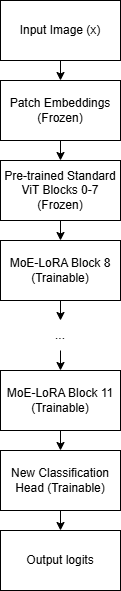

The diagram above was exported from draw.io. Its source (the exported page's mxGraphModel, read from the mxfile embedded in the PNG):
<mxGraphModel dx="1213" dy="730" grid="1" gridSize="10" guides="1" tooltips="1" connect="1" arrows="1" fold="1" page="1" pageScale="1" pageWidth="850" pageHeight="1100" math="0" shadow="0">
  <root>
    <mxCell id="0" />
    <mxCell id="1" parent="0" />
    <mxCell id="2SJK0BvOikrH2BK7iHti-4" edge="1" parent="1" source="2SJK0BvOikrH2BK7iHti-2" style="edgeStyle=orthogonalEdgeStyle;rounded=0;orthogonalLoop=1;jettySize=auto;html=1;exitX=0.5;exitY=1;exitDx=0;exitDy=0;entryX=0.5;entryY=0;entryDx=0;entryDy=0;" target="2SJK0BvOikrH2BK7iHti-3">
      <mxGeometry relative="1" as="geometry" />
    </mxCell>
    <mxCell id="2SJK0BvOikrH2BK7iHti-2" parent="1" style="rounded=0;whiteSpace=wrap;html=1;" value="Input Image (x)" vertex="1">
      <mxGeometry height="60" width="120" x="320" y="250" as="geometry" />
    </mxCell>
    <mxCell id="2SJK0BvOikrH2BK7iHti-6" edge="1" parent="1" source="2SJK0BvOikrH2BK7iHti-3" style="edgeStyle=orthogonalEdgeStyle;rounded=0;orthogonalLoop=1;jettySize=auto;html=1;exitX=0.5;exitY=1;exitDx=0;exitDy=0;entryX=0.5;entryY=0;entryDx=0;entryDy=0;" target="2SJK0BvOikrH2BK7iHti-5">
      <mxGeometry relative="1" as="geometry" />
    </mxCell>
    <mxCell id="2SJK0BvOikrH2BK7iHti-3" parent="1" style="rounded=0;whiteSpace=wrap;html=1;" value="Patch Embeddings (Frozen)" vertex="1">
      <mxGeometry height="60" width="120" x="320" y="330" as="geometry" />
    </mxCell>
    <mxCell id="2SJK0BvOikrH2BK7iHti-8" edge="1" parent="1" source="2SJK0BvOikrH2BK7iHti-5" style="edgeStyle=orthogonalEdgeStyle;rounded=0;orthogonalLoop=1;jettySize=auto;html=1;exitX=0.5;exitY=1;exitDx=0;exitDy=0;entryX=0.5;entryY=0;entryDx=0;entryDy=0;" target="2SJK0BvOikrH2BK7iHti-7">
      <mxGeometry relative="1" as="geometry" />
    </mxCell>
    <mxCell id="2SJK0BvOikrH2BK7iHti-5" parent="1" style="rounded=0;whiteSpace=wrap;html=1;" value="Pre-trained Standard ViT Blocks 0-7 (Frozen)" vertex="1">
      <mxGeometry height="60" width="120" x="320" y="410" as="geometry" />
    </mxCell>
    <mxCell id="2SJK0BvOikrH2BK7iHti-12" edge="1" parent="1" source="2SJK0BvOikrH2BK7iHti-7" style="edgeStyle=orthogonalEdgeStyle;rounded=0;orthogonalLoop=1;jettySize=auto;html=1;exitX=0.5;exitY=1;exitDx=0;exitDy=0;entryX=0.5;entryY=0;entryDx=0;entryDy=0;" target="2SJK0BvOikrH2BK7iHti-11">
      <mxGeometry relative="1" as="geometry" />
    </mxCell>
    <mxCell id="2SJK0BvOikrH2BK7iHti-7" parent="1" style="rounded=0;whiteSpace=wrap;html=1;" value="MoE-LoRA Block 8 (Trainable)" vertex="1">
      <mxGeometry height="60" width="120" x="320" y="490" as="geometry" />
    </mxCell>
    <mxCell id="2SJK0BvOikrH2BK7iHti-15" edge="1" parent="1" source="2SJK0BvOikrH2BK7iHti-9" style="edgeStyle=orthogonalEdgeStyle;rounded=0;orthogonalLoop=1;jettySize=auto;html=1;exitX=0.5;exitY=1;exitDx=0;exitDy=0;entryX=0.5;entryY=0;entryDx=0;entryDy=0;" target="2SJK0BvOikrH2BK7iHti-14">
      <mxGeometry relative="1" as="geometry" />
    </mxCell>
    <mxCell id="2SJK0BvOikrH2BK7iHti-9" parent="1" style="rounded=0;whiteSpace=wrap;html=1;" value="MoE-LoRA Block 11 (Trainable)" vertex="1">
      <mxGeometry height="60" width="120" x="320" y="620" as="geometry" />
    </mxCell>
    <mxCell id="2SJK0BvOikrH2BK7iHti-13" edge="1" parent="1" source="2SJK0BvOikrH2BK7iHti-11" style="edgeStyle=orthogonalEdgeStyle;rounded=0;orthogonalLoop=1;jettySize=auto;html=1;exitX=0.5;exitY=1;exitDx=0;exitDy=0;entryX=0.5;entryY=0;entryDx=0;entryDy=0;" target="2SJK0BvOikrH2BK7iHti-9">
      <mxGeometry relative="1" as="geometry" />
    </mxCell>
    <mxCell id="2SJK0BvOikrH2BK7iHti-11" parent="1" style="text;html=1;whiteSpace=wrap;strokeColor=none;fillColor=none;align=center;verticalAlign=middle;rounded=0;" value="..." vertex="1">
      <mxGeometry height="30" width="60" x="350" y="570" as="geometry" />
    </mxCell>
    <mxCell id="2SJK0BvOikrH2BK7iHti-17" edge="1" parent="1" source="2SJK0BvOikrH2BK7iHti-14" style="edgeStyle=orthogonalEdgeStyle;rounded=0;orthogonalLoop=1;jettySize=auto;html=1;exitX=0.5;exitY=1;exitDx=0;exitDy=0;entryX=0.5;entryY=0;entryDx=0;entryDy=0;" target="2SJK0BvOikrH2BK7iHti-16">
      <mxGeometry relative="1" as="geometry" />
    </mxCell>
    <mxCell id="2SJK0BvOikrH2BK7iHti-14" parent="1" style="rounded=0;whiteSpace=wrap;html=1;" value="New Classification Head (Trainable)" vertex="1">
      <mxGeometry height="60" width="120" x="320" y="700" as="geometry" />
    </mxCell>
    <mxCell id="2SJK0BvOikrH2BK7iHti-16" parent="1" style="rounded=0;whiteSpace=wrap;html=1;" value="Output logits" vertex="1">
      <mxGeometry height="60" width="120" x="320" y="780" as="geometry" />
    </mxCell>
  </root>
</mxGraphModel>